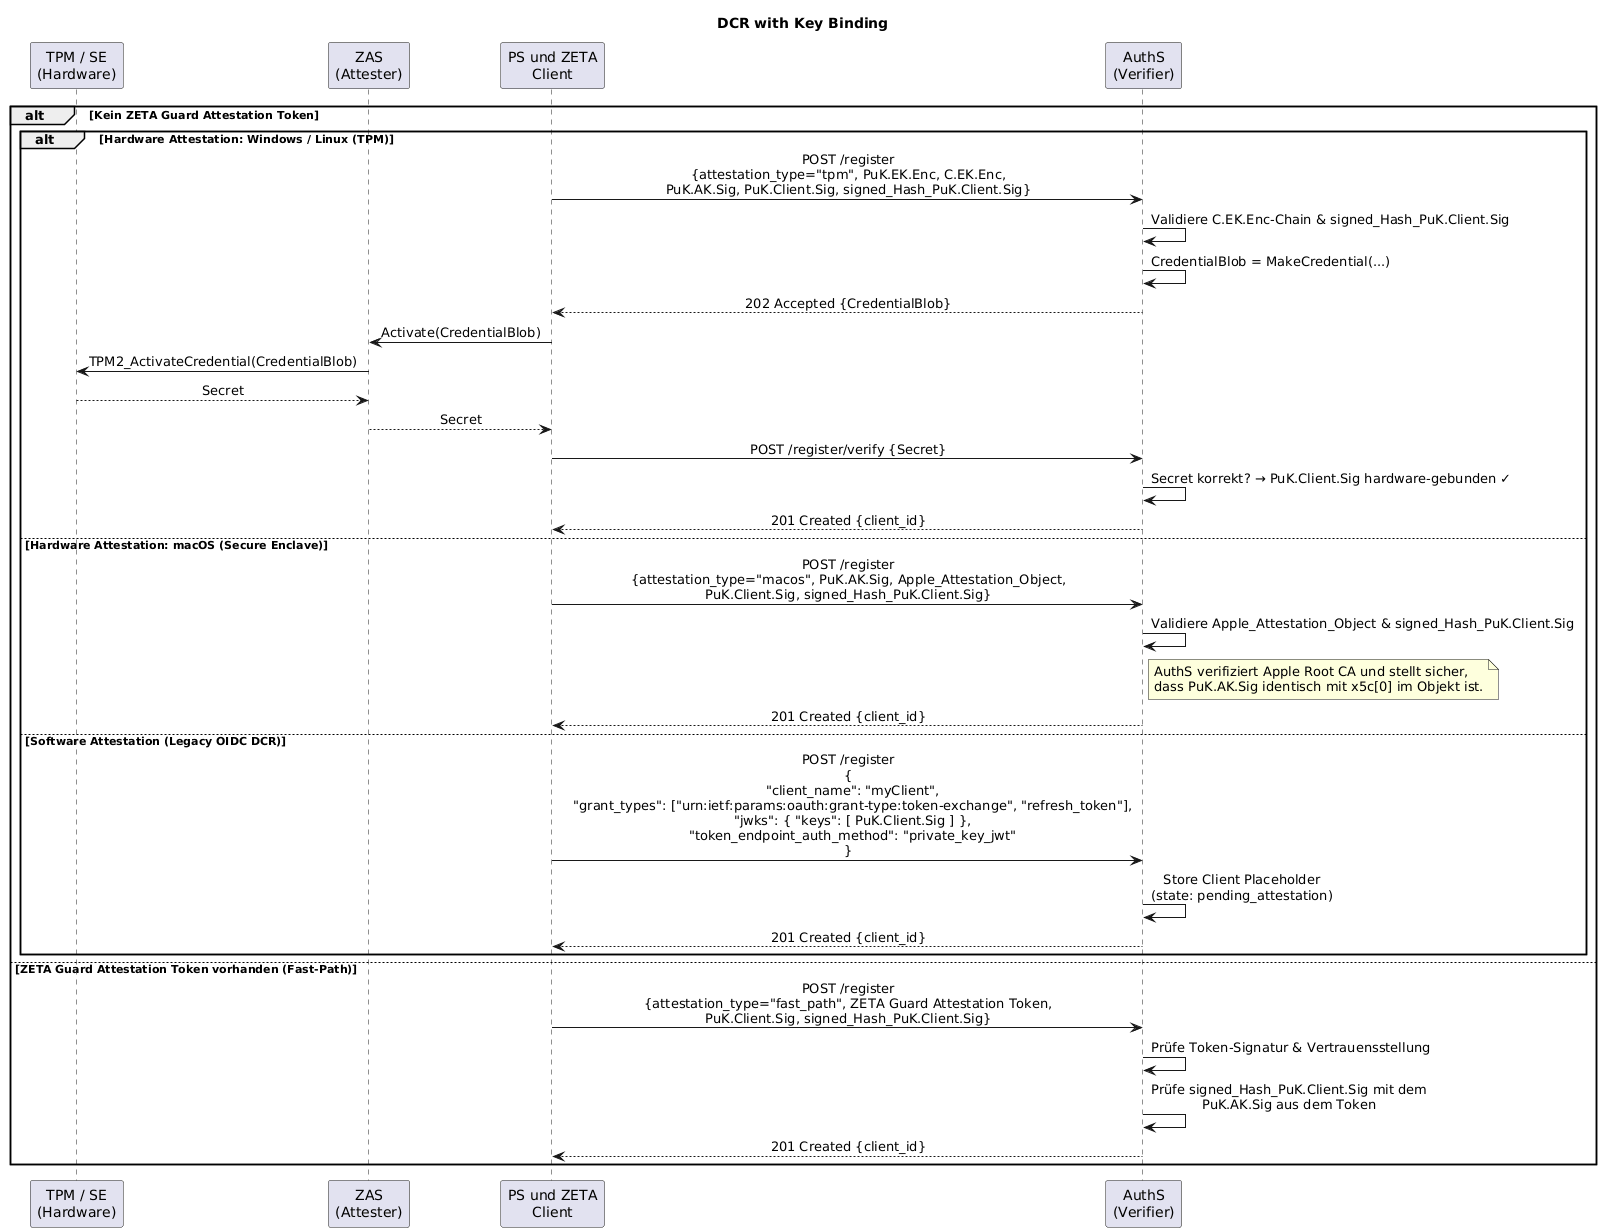

The diagram above was rendered by PlantUML. Its source (embedded in the PNG):
@startuml "dcr-with-key-binding"
skinparam sequenceMessageAlign center
title DCR with Key Binding

participant "TPM / SE\n(Hardware)" as TPM
participant "ZAS\n(Attester)" as ZAS
participant "PS und ZETA\nClient" as Client
participant "AuthS\n(Verifier)" as AuthS

alt Kein ZETA Guard Attestation Token
    alt Hardware Attestation: Windows / Linux (TPM)
        Client -> AuthS: POST /register\n{attestation_type="tpm", PuK.EK.Enc, C.EK.Enc,\nPuK.AK.Sig, PuK.Client.Sig, signed_Hash_PuK.Client.Sig}
        AuthS -> AuthS: Validiere C.EK.Enc-Chain & signed_Hash_PuK.Client.Sig
        AuthS -> AuthS: CredentialBlob = MakeCredential(...)
        AuthS --> Client: 202 Accepted {CredentialBlob}

        Client -> ZAS: Activate(CredentialBlob)
        ZAS -> TPM: TPM2_ActivateCredential(CredentialBlob)
        TPM --> ZAS: Secret
        ZAS --> Client: Secret

        Client -> AuthS: POST /register/verify {Secret}
        AuthS -> AuthS: Secret korrekt? → PuK.Client.Sig hardware-gebunden ✓
        AuthS --> Client: 201 Created {client_id}

    else Hardware Attestation: macOS (Secure Enclave)
        Client -> AuthS: POST /register\n{attestation_type="macos", PuK.AK.Sig, Apple_Attestation_Object,\nPuK.Client.Sig, signed_Hash_PuK.Client.Sig}
        AuthS -> AuthS: Validiere Apple_Attestation_Object & signed_Hash_PuK.Client.Sig
        note right of AuthS: AuthS verifiziert Apple Root CA und stellt sicher,\ndass PuK.AK.Sig identisch mit x5c[0] im Objekt ist.
        AuthS --> Client: 201 Created {client_id}

    else Software Attestation (Legacy OIDC DCR)
        Client -> AuthS: POST /register\n{\n  "client_name": "myClient",\n  "grant_types": ["urn:ietf:params:oauth:grant-type:token-exchange", "refresh_token"],\n  "jwks": { "keys": [ PuK.Client.Sig ] },\n  "token_endpoint_auth_method": "private_key_jwt"\n}
        AuthS -> AuthS: Store Client Placeholder\n(state: pending_attestation)
        AuthS --> Client: 201 Created {client_id}
    end

else ZETA Guard Attestation Token vorhanden (Fast-Path)
    Client -> AuthS: POST /register\n{attestation_type="fast_path", ZETA Guard Attestation Token,\nPuK.Client.Sig, signed_Hash_PuK.Client.Sig}
    AuthS -> AuthS: Prüfe Token-Signatur & Vertrauensstellung
    AuthS -> AuthS: Prüfe signed_Hash_PuK.Client.Sig mit dem\nPuK.AK.Sig aus dem Token
    AuthS --> Client: 201 Created {client_id}
end

@enduml